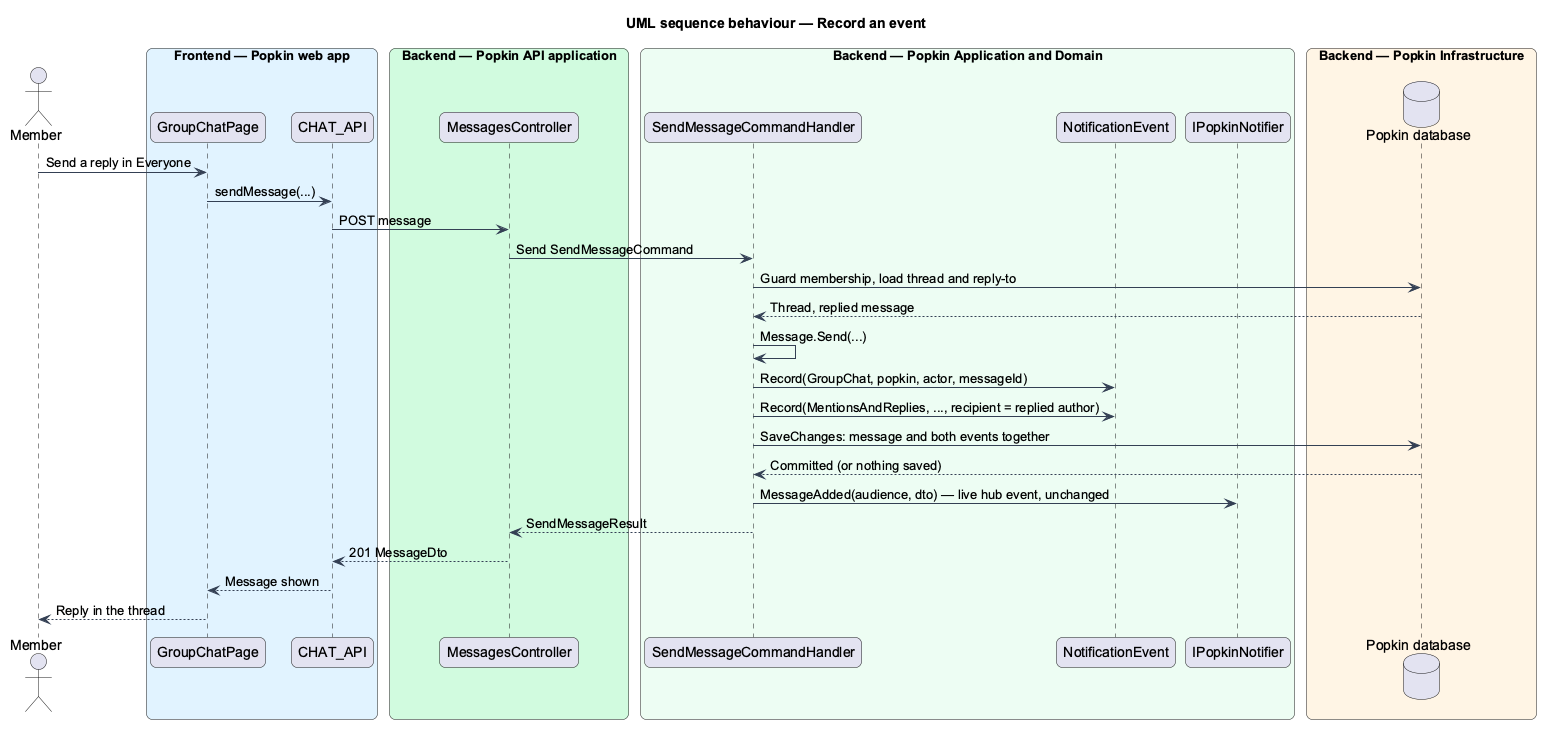

The diagram above was rendered by PlantUML. Its source (embedded in the PNG):
@startuml
title UML sequence behaviour — Record an event
skinparam backgroundColor #FFFFFF
skinparam shadowing false
skinparam roundcorner 12
skinparam defaultFontName Arial
skinparam ArrowColor #344054
skinparam rectangle {
  BorderColor #344054
  FontColor #101828
}
skinparam package {
  BorderColor #667085
  FontColor #101828
  BackgroundColor #F9FAFB
}
actor "Member" as actor
box "Frontend — Popkin web app" #E0F2FE
  participant "GroupChatPage" as page
  participant "CHAT_API" as client
end box
box "Backend — Popkin API application" #D1FADF
  participant "MessagesController" as controller
end box
box "Backend — Popkin Application and Domain" #ECFDF3
  participant "SendMessageCommandHandler" as handler
  participant "NotificationEvent" as event
  participant "IPopkinNotifier" as notifier
end box
box "Backend — Popkin Infrastructure" #FFF4E5
  database "Popkin database" as db
end box
actor -> page : Send a reply in Everyone
page -> client : sendMessage(...)
client -> controller : POST message
controller -> handler : Send SendMessageCommand
handler -> db : Guard membership, load thread and reply-to
db --> handler : Thread, replied message
handler -> handler : Message.Send(...)
handler -> event : Record(GroupChat, popkin, actor, messageId)
handler -> event : Record(MentionsAndReplies, ..., recipient = replied author)
handler -> db : SaveChanges: message and both events together
db --> handler : Committed (or nothing saved)
handler -> notifier : MessageAdded(audience, dto) — live hub event, unchanged
handler --> controller : SendMessageResult
controller --> client : 201 MessageDto
client --> page : Message shown
page --> actor : Reply in the thread
@enduml